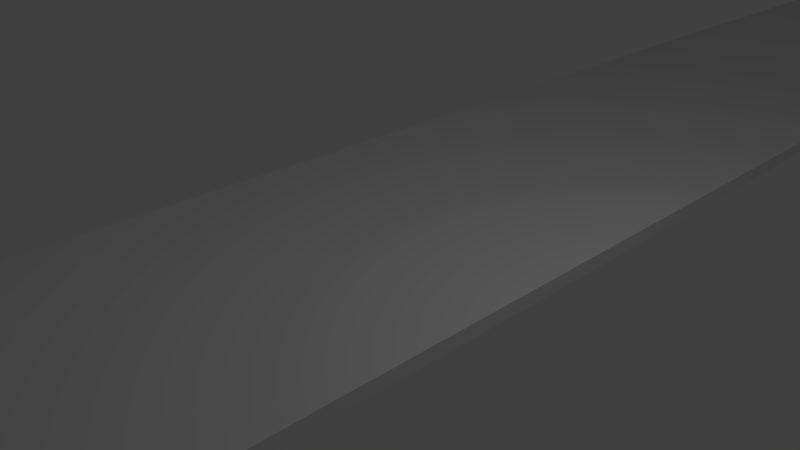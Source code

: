 # Source: above1.blend  (saved by Blender 2.79.0; exported with 4.5.12 LTS)
import bpy
from mathutils import Matrix  # noqa: F401  (used for matrix-valued properties, if any)

bpy.ops.wm.read_factory_settings(use_empty=True)
scene = bpy.context.scene
scene.name = 'Scene'

# ---- collections
col_collection_1 = bpy.data.collections.new('Collection 1'); scene.collection.children.link(col_collection_1)

# ---- world
world_world = bpy.data.worlds.new('World'); scene.world = world_world
world_world.color = (0.05088, 0.05088, 0.05088)
world_world.use_sun_shadow = False
world_world.sun_shadow_jitter_overblur = 0.0
world_world.cycles.sampling_method = 'MANUAL'

# ---- cameras
cam_camera = bpy.data.cameras.new('Camera')
cam_camera.clip_end = 100.0
cam_camera.lens = 35.0
cam_camera.sensor_width = 32.0
cam_camera.sensor_height = 18.0
cam_camera.ortho_scale = 7.314
cam_camera.dof.focus_distance = 0.0
cam_camera.dof.aperture_fstop = 128.0

# ---- lights
light_lamp = bpy.data.lights.new('Lamp', 'POINT')
light_lamp.transmission_factor = 0.0
light_lamp.cutoff_distance = 30.0
light_lamp.energy = 100.0
light_lamp.shadow_buffer_clip_start = 1.001
light_lamp.shadow_soft_size = 0.1
light_lamp.shadow_maximum_resolution = 0.006
light_lamp.use_absolute_resolution = True

# ---- meshes
me_cube_001 = bpy.data.meshes.new('Cube.001')
me_cube_001.from_pydata([(-1.0, 1.0, -1.0), (-1.0, 1.0, 1.0), (-1.0, -1.0, 1.0), (1.0, 1.0, -1.0), (1.0, 1.0, 1.0), (1.0, -0.6553, -1.0), (1.0, -0.6553, 1.0), (13.4, -1.0, 1.0), (10.18, -0.6553, 1.0), (13.4, 0.9999, 1.0), (10.18, 0.9999, -1.0), (10.18, -0.6553, -1.0), (11.01, 3.965, -1.0), (13.4, 2.589, -1.0), (13.4, 2.589, 1.0), (11.01, 3.965, 1.0), (43.8, 3.965, -1.0), (43.84, 3.969, -0.2393), (41.39, 2.589, -1.0), (43.8, -1.066, -1.0), (41.39, -1.066, -1.0), (41.39, 2.589, 1.0), (43.8, -1.066, 1.0), (41.39, -1.066, 1.0), (13.4, 0.8624, -1.0), (13.4, 0.5876, 1.0), (10.18, 0.9999, 1.0), (11.01, 0.9999, -1.0), (11.01, 0.9999, 1.0), (34.6, 0.9999, -1.0), (32.19, 0.5876, -1.0), (32.19, 0.5876, 1.0), (34.6, 0.9999, 1.0), (32.19, -1.55, -1.0), (32.19, -1.55, 1.0), (34.6, -0.6576, 1.0), (34.6, -0.6576, -1.0), (41.4, -1.55, -1.0), (41.4, -1.55, 1.0), (41.4, -0.6576, 1.0), (41.4, -0.6576, -1.0), (-0.9935, 0.9999, 1.0), (-0.9935, 0.9999, -1.0), (-0.9935, 3.965, -1.0), (-0.9935, 3.965, 1.0), (43.8, 5.276, -1.0), (11.01, 5.276, -1.0), (11.01, 5.276, 1.0), (43.8, 5.276, 1.0), (-0.9935, 5.276, -1.0), (-0.9935, 5.276, 1.0), (54.6, 3.965, -1.0), (54.64, 3.961, 0.2305), (54.6, 5.276, -1.0), (54.6, 5.276, 1.0), (43.8, 0.655, -1.0), (43.76, 0.6591, 1.77), (43.8, -1.549, -1.0), (43.8, -1.549, 1.0), (41.39, -1.549, -1.0), (41.39, -1.549, 1.0), (34.59, -1.55, -1.0), (34.59, -1.55, 1.0), (36.37, -0.6576, -1.0), (36.37, -0.6576, 1.0), (41.4, -3.688, -1.0), (41.4, -3.688, 1.0), (34.59, -3.688, -1.0), (43.8, -3.687, -1.0), (43.8, -3.687, 1.0), (41.39, -3.687, -1.0), (41.39, -3.687, 1.0), (34.59, -3.688, 1.0), (43.8, -1.066, -1.0), (43.8, -1.066, 1.0), (43.8, 3.965, 1.0), (43.8, -1.549, -1.0), (43.8, -1.549, 1.0), (43.8, -3.687, -1.0), (43.8, -3.687, 1.0), (49.0, -1.066, -1.0), (49.0, -1.066, 1.0), (49.0, -1.549, -1.0), (49.0, -1.549, 1.0), (49.0, -3.687, -1.0), (49.0, -3.687, 1.0), (43.8, 0.6583, -1.0), (43.8, 0.6583, 1.0), (49.0, 0.6583, -1.0), (49.0, 0.6583, 1.0), (37.0, -0.6576, -1.0), (37.0, 0.9999, -1.0), (37.0, 0.9999, 1.0), (37.0, -0.6576, 1.0), (43.8, 1.074, -1.0), (43.77, 1.078, 1.515), (43.8, 0.655, -1.0), (43.8, 0.655, 1.0), (54.6, 0.655, -1.0), (54.6, 0.655, 1.0)], [], [(16, 19, 18), (20, 23, 21), (21, 22, 17), (19, 20, 18), (25, 9, 28), (19, 16, 17), (18, 20, 21), (19, 17, 75, 73), (21, 23, 22), (8, 28, 26), (11, 10, 27), (30, 24, 29), (4, 3, 0, 1), (1, 2, 6, 4), (6, 5, 3, 4), (2, 7, 8, 6), (8, 11, 5, 6), (28, 27, 10, 26), (14, 15, 28, 9), (28, 15, 44, 41), (13, 14, 9, 24), (27, 12, 13, 24), (21, 17, 15, 14), (18, 21, 14, 13), (12, 16, 18, 13), (16, 12, 46, 45), (17, 22, 74, 75), (7, 25, 28, 8), (26, 10, 11, 8), (61, 62, 34, 33), (31, 32, 9, 25), (32, 29, 24, 9), (30, 31, 25, 24), (36, 33, 30, 29), (31, 34, 35, 32), (33, 34, 31, 30), (35, 36, 90, 93), (38, 37, 40, 39), (63, 40, 37, 61), (62, 64, 35, 34), (64, 63, 36, 35), (44, 43, 42, 41), (12, 27, 42, 43), (12, 43, 49, 46), (27, 28, 41, 42), (48, 45, 46, 47), (47, 46, 49, 50), (43, 44, 50, 49), (15, 17, 48, 47), (44, 15, 47, 50), (48, 17, 52, 54), (52, 51, 53, 54), (16, 45, 53, 51), (48, 54, 99, 97), (95, 94, 55, 56), (58, 60, 71, 69), (22, 23, 60, 58), (20, 19, 57, 59), (23, 20, 59, 60), (39, 40, 63, 64), (38, 39, 64, 62), (36, 63, 61, 33), (62, 61, 67, 72), (68, 69, 71, 70), (65, 66, 72, 67), (61, 37, 65, 67), (22, 58, 77, 74), (38, 62, 72, 66), (37, 38, 66, 65), (60, 59, 70, 71), (59, 57, 68, 70), (75, 74, 73), (76, 73, 80, 82), (77, 79, 85, 83), (68, 57, 76, 78), (69, 68, 78, 79), (58, 69, 79, 77), (57, 19, 73, 76), (80, 81, 83, 82), (82, 83, 85, 84), (78, 76, 82, 84), (79, 78, 84, 85), (74, 77, 83, 81), (81, 80, 88, 89), (86, 87, 89, 88), (74, 81, 89, 87), (73, 74, 87, 86), (80, 73, 86, 88), (93, 90, 91, 92), (29, 32, 92, 91), (32, 35, 93, 92), (36, 29, 91, 90), (17, 16, 94, 95), (96, 97, 99, 98), (54, 53, 98, 99), (53, 45, 96, 98), (45, 48, 97, 96)])
me_cube_001.use_remesh_preserve_volume = False
me_cube_001.use_remesh_preserve_attributes = False
me_cube_001.use_mirror_vertex_groups = False
me_cube_001.update()

# ---- objects
ob_cube = bpy.data.objects.new('Cube', me_cube_001)
ob_lamp = bpy.data.objects.new('Lamp', light_lamp)
ob_camera = bpy.data.objects.new('Camera', cam_camera)

# ---- transforms, parenting, visibility, modifiers, constraints
ob_cube.location = (-0.3672, 0.3264, -0.001002)
ob_cube.scale = (2.5, 14.5, 0.1)
ob_cube.lineart.crease_threshold = 0.0
ob_lamp.location = (4.076, 1.005, 5.904)
ob_lamp.rotation_euler = (0.6503, 0.05522, 1.866)
ob_lamp.lock_rotations_4d = False
ob_lamp.empty_display_type = 'ARROWS'
ob_lamp.color = (0.0, 0.0, 0.0, 0.0)
ob_lamp.lineart.crease_threshold = 0.0
ob_camera.location = (7.481, -6.508, 5.344)
ob_camera.rotation_euler = (1.109, 0.0, 0.8149)
ob_camera.lock_rotations_4d = False
ob_camera.empty_display_type = 'ARROWS'
ob_camera.color = (0.0, 0.0, 0.0, 0.0)
ob_camera.display_type = 'WIRE'
ob_camera.lineart.crease_threshold = 0.0

# ---- collection membership
col_collection_1.objects.link(ob_cube)
col_collection_1.objects.link(ob_lamp)
col_collection_1.objects.link(ob_camera)

# ---- scene / render settings (as saved in the file)
scene.camera = ob_camera
scene.frame_start = 1; scene.frame_end = 250; scene.frame_set(1)
scene.render.engine = 'BLENDER_EEVEE_NEXT'
scene.render.resolution_percentage = 50
scene.render.dither_intensity = 0.0
scene.cycles.use_denoising = False
scene.cycles.samples = 128
scene.cycles.sampling_pattern = 'TABULATED_SOBOL'
scene.cycles.use_adaptive_sampling = False
scene.cycles.use_light_tree = False
scene.cycles.blur_glossy = 0.0
scene.cycles.sample_clamp_indirect = 0.0
scene.view_settings.view_transform = 'Standard'
bpy.context.view_layer.update()
